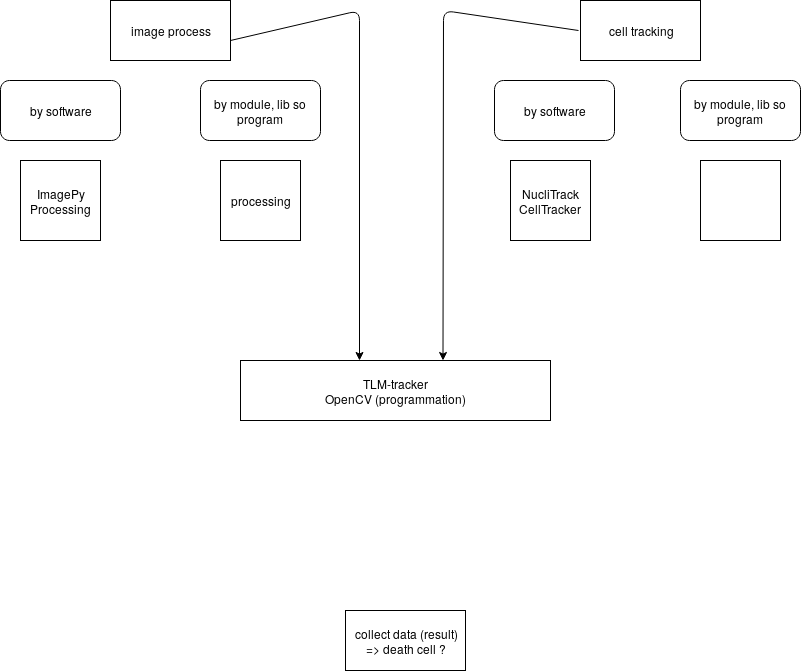

The diagram above was exported from draw.io. Its source (the exported page's mxGraphModel, read from the mxfile embedded in the PNG):
<mxGraphModel dx="915" dy="742" grid="1" gridSize="10" guides="1" tooltips="1" connect="1" arrows="1" fold="1" page="1" pageScale="1" pageWidth="850" pageHeight="1400" background="#ffffff" math="0" shadow="0">
  <root>
    <mxCell id="0" />
    <mxCell id="1" parent="0" />
    <mxCell id="crISCBigFzfrEG1MrDGB-1" value="image process" style="rounded=0;whiteSpace=wrap;html=1;" vertex="1" parent="1">
      <mxGeometry x="130" y="20" width="120" height="60" as="geometry" />
    </mxCell>
    <mxCell id="crISCBigFzfrEG1MrDGB-2" value="cell tracking" style="rounded=0;whiteSpace=wrap;html=1;" vertex="1" parent="1">
      <mxGeometry x="600" y="20" width="120" height="60" as="geometry" />
    </mxCell>
    <mxCell id="crISCBigFzfrEG1MrDGB-3" value="&lt;div&gt;collect data (result)&lt;/div&gt;&lt;div&gt;=&amp;gt; death cell ?&lt;br&gt;&lt;/div&gt;" style="rounded=0;whiteSpace=wrap;html=1;" vertex="1" parent="1">
      <mxGeometry x="365" y="630" width="120" height="60" as="geometry" />
    </mxCell>
    <mxCell id="crISCBigFzfrEG1MrDGB-4" value="by software" style="rounded=1;whiteSpace=wrap;html=1;" vertex="1" parent="1">
      <mxGeometry x="20" y="100" width="120" height="60" as="geometry" />
    </mxCell>
    <mxCell id="crISCBigFzfrEG1MrDGB-5" value="by module, lib so program" style="rounded=1;whiteSpace=wrap;html=1;" vertex="1" parent="1">
      <mxGeometry x="220" y="100" width="120" height="60" as="geometry" />
    </mxCell>
    <mxCell id="crISCBigFzfrEG1MrDGB-6" value="&lt;div&gt;ImagePy&lt;/div&gt;&lt;div&gt;Processing&lt;br&gt;&lt;/div&gt;" style="whiteSpace=wrap;html=1;aspect=fixed;" vertex="1" parent="1">
      <mxGeometry x="40" y="180" width="80" height="80" as="geometry" />
    </mxCell>
    <mxCell id="crISCBigFzfrEG1MrDGB-8" value="&lt;div&gt;TLM-tracker&lt;/div&gt;&lt;div&gt;OpenCV (programmation)&lt;br&gt;&lt;/div&gt;" style="rounded=0;whiteSpace=wrap;html=1;" vertex="1" parent="1">
      <mxGeometry x="260" y="380" width="310" height="60" as="geometry" />
    </mxCell>
    <mxCell id="crISCBigFzfrEG1MrDGB-9" value="processing" style="whiteSpace=wrap;html=1;aspect=fixed;" vertex="1" parent="1">
      <mxGeometry x="240" y="180" width="80" height="80" as="geometry" />
    </mxCell>
    <mxCell id="crISCBigFzfrEG1MrDGB-10" value="&lt;div&gt;NucliTrack &lt;br&gt;&lt;/div&gt;&lt;div&gt;CellTracker&lt;br&gt;&lt;/div&gt;" style="whiteSpace=wrap;html=1;aspect=fixed;" vertex="1" parent="1">
      <mxGeometry x="530" y="180" width="80" height="80" as="geometry" />
    </mxCell>
    <mxCell id="crISCBigFzfrEG1MrDGB-11" value="by software" style="rounded=1;whiteSpace=wrap;html=1;" vertex="1" parent="1">
      <mxGeometry x="514" y="100" width="120" height="60" as="geometry" />
    </mxCell>
    <mxCell id="crISCBigFzfrEG1MrDGB-12" value="by module, lib so program" style="rounded=1;whiteSpace=wrap;html=1;" vertex="1" parent="1">
      <mxGeometry x="700" y="100" width="120" height="60" as="geometry" />
    </mxCell>
    <mxCell id="crISCBigFzfrEG1MrDGB-13" value="" style="whiteSpace=wrap;html=1;aspect=fixed;" vertex="1" parent="1">
      <mxGeometry x="720" y="180" width="80" height="80" as="geometry" />
    </mxCell>
    <mxCell id="crISCBigFzfrEG1MrDGB-14" value="" style="endArrow=classic;html=1;entryX=0.384;entryY=0;entryDx=0;entryDy=0;entryPerimeter=0;" edge="1" parent="1" target="crISCBigFzfrEG1MrDGB-8">
      <mxGeometry width="50" height="50" relative="1" as="geometry">
        <mxPoint x="250" y="60" as="sourcePoint" />
        <mxPoint x="510" y="60" as="targetPoint" />
        <Array as="points">
          <mxPoint x="379" y="30" />
        </Array>
      </mxGeometry>
    </mxCell>
    <mxCell id="crISCBigFzfrEG1MrDGB-15" value="" style="endArrow=classic;html=1;entryX=0.384;entryY=0;entryDx=0;entryDy=0;entryPerimeter=0;" edge="1" parent="1">
      <mxGeometry width="50" height="50" relative="1" as="geometry">
        <mxPoint x="598" y="50" as="sourcePoint" />
        <mxPoint x="462.5" y="380" as="targetPoint" />
        <Array as="points">
          <mxPoint x="463" y="30" />
        </Array>
      </mxGeometry>
    </mxCell>
  </root>
</mxGraphModel>